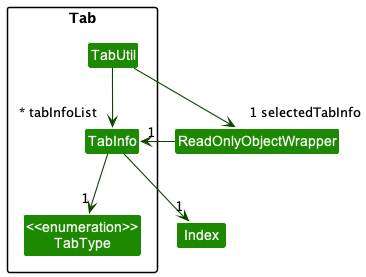

The diagram above was rendered by PlantUML. Its source (embedded in the PNG):
@startuml
!include style.puml
skinparam arrowThickness 1.1
skinparam arrowColor UI_COLOR_T4
skinparam classBackgroundColor UI_COLOR

Package Tab {

Class "<<enumeration>>\nTabType" as TabType
Class TabInfo
Class TabUtil

}

Class Index
Class ReadOnlyObjectWrapper

TabUtil -down-> "~* tabInfoList" TabInfo
TabUtil --> "1 selectedTabInfo" ReadOnlyObjectWrapper
ReadOnlyObjectWrapper -> "1" TabInfo
TabInfo -down-> "1" Index
TabInfo -down-> "1" TabType

@enduml